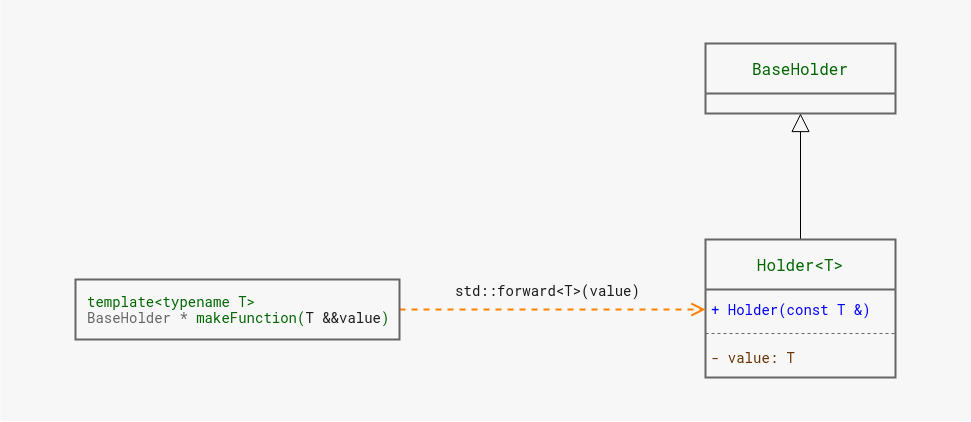

The diagram above was exported from draw.io. Its source (the exported page's mxGraphModel, read from the mxfile embedded in the PNG):
<mxGraphModel dx="2324" dy="1929" grid="0" gridSize="10" guides="1" tooltips="1" connect="1" arrows="1" fold="1" page="1" pageScale="1" pageWidth="827" pageHeight="1169" math="0" shadow="0">
  <root>
    <mxCell id="0" />
    <mxCell id="1" parent="0" />
    <mxCell id="YlTG3bD4N1YnzP9rwnIJ-18" value="" style="rounded=0;whiteSpace=wrap;html=1;fontFamily=Roboto Mono;fontSource=https%3A%2F%2Ffonts.googleapis.com%2Fcss%3Ffamily%3DRoboto%2BMono;fontSize=14;fontColor=#1A1A1A;strokeColor=none;strokeWidth=1;fillColor=#F7F7F7;" parent="1" vertex="1">
      <mxGeometry x="-125" y="-2.5" width="970" height="421" as="geometry" />
    </mxCell>
    <mxCell id="b0yk5Vqc5ci-E90lPWN--9" value="" style="group" vertex="1" connectable="0" parent="1">
      <mxGeometry x="-50" y="41" width="820" height="334" as="geometry" />
    </mxCell>
    <mxCell id="b0yk5Vqc5ci-E90lPWN--4" value="BaseHolder" style="swimlane;fontStyle=0;childLayout=stackLayout;horizontal=1;startSize=50;fillColor=none;horizontalStack=0;resizeParent=1;resizeParentMax=0;resizeLast=0;collapsible=1;marginBottom=0;fontSize=16;fontFamily=Roboto Mono;fontSource=https%3A%2F%2Ffonts.googleapis.com%2Fcss%3Ffamily%3DRoboto%2BMono;fontColor=#006600;strokeWidth=2;strokeColor=#666666;" vertex="1" parent="b0yk5Vqc5ci-E90lPWN--9">
      <mxGeometry x="630" width="190" height="70" as="geometry" />
    </mxCell>
    <mxCell id="b0yk5Vqc5ci-E90lPWN--8" value="" style="endArrow=block;endSize=16;endFill=0;html=1;rounded=0;entryX=0.5;entryY=1;entryDx=0;entryDy=0;exitX=0.5;exitY=0;exitDx=0;exitDy=0;" edge="1" parent="b0yk5Vqc5ci-E90lPWN--9" source="YlTG3bD4N1YnzP9rwnIJ-6" target="b0yk5Vqc5ci-E90lPWN--4">
      <mxGeometry width="160" relative="1" as="geometry">
        <mxPoint x="492" y="196" as="sourcePoint" />
        <mxPoint x="652" y="196" as="targetPoint" />
      </mxGeometry>
    </mxCell>
    <mxCell id="YlTG3bD4N1YnzP9rwnIJ-6" value="Holder&lt;T&gt;" style="swimlane;fontStyle=0;childLayout=stackLayout;horizontal=1;startSize=50;fillColor=none;horizontalStack=0;resizeParent=1;resizeParentMax=0;resizeLast=0;collapsible=1;marginBottom=0;fontSize=16;fontFamily=Roboto Mono;fontSource=https%3A%2F%2Ffonts.googleapis.com%2Fcss%3Ffamily%3DRoboto%2BMono;fontColor=#006600;strokeWidth=2;strokeColor=#666666;" parent="b0yk5Vqc5ci-E90lPWN--9" vertex="1">
      <mxGeometry x="630" y="196" width="190" height="138" as="geometry" />
    </mxCell>
    <mxCell id="YlTG3bD4N1YnzP9rwnIJ-7" value="+ Holder(const T &amp;)" style="text;strokeColor=none;fillColor=none;align=left;verticalAlign=middle;spacingLeft=4;spacingRight=4;overflow=hidden;rotatable=0;points=[[0,0.5],[1,0.5]];portConstraint=eastwest;fontSize=14;fontFamily=Roboto Mono;fontSource=https%3A%2F%2Ffonts.googleapis.com%2Fcss%3Ffamily%3DRoboto%2BMono;fontColor=#0000FF;" parent="YlTG3bD4N1YnzP9rwnIJ-6" vertex="1">
      <mxGeometry y="50" width="190" height="40" as="geometry" />
    </mxCell>
    <mxCell id="YlTG3bD4N1YnzP9rwnIJ-10" value="" style="line;strokeWidth=1;fillColor=none;align=left;verticalAlign=middle;spacingTop=-1;spacingLeft=3;spacingRight=3;rotatable=0;labelPosition=right;points=[];portConstraint=eastwest;fontFamily=Roboto Mono;fontSource=https%3A%2F%2Ffonts.googleapis.com%2Fcss%3Ffamily%3DRoboto%2BMono;fontSize=14;strokeColor=#666666;dashed=1;" parent="YlTG3bD4N1YnzP9rwnIJ-6" vertex="1">
      <mxGeometry y="90" width="190" height="8" as="geometry" />
    </mxCell>
    <mxCell id="YlTG3bD4N1YnzP9rwnIJ-8" value="- value: T" style="text;strokeColor=none;fillColor=none;align=left;verticalAlign=middle;spacingLeft=4;spacingRight=4;overflow=hidden;rotatable=0;points=[[0,0.5],[1,0.5]];portConstraint=eastwest;fontSize=14;fontFamily=Roboto Mono;fontSource=https%3A%2F%2Ffonts.googleapis.com%2Fcss%3Ffamily%3DRoboto%2BMono;fontColor=#663300;" parent="YlTG3bD4N1YnzP9rwnIJ-6" vertex="1">
      <mxGeometry y="98" width="190" height="40" as="geometry" />
    </mxCell>
    <mxCell id="YlTG3bD4N1YnzP9rwnIJ-14" style="edgeStyle=orthogonalEdgeStyle;rounded=0;orthogonalLoop=1;jettySize=auto;html=1;fontFamily=Roboto Mono;fontSource=https%3A%2F%2Ffonts.googleapis.com%2Fcss%3Ffamily%3DRoboto%2BMono;fontSize=14;fontColor=#663300;strokeColor=#FF8000;dashed=1;endArrow=open;endFill=0;strokeWidth=2;endSize=10;" parent="b0yk5Vqc5ci-E90lPWN--9" source="YlTG3bD4N1YnzP9rwnIJ-11" target="YlTG3bD4N1YnzP9rwnIJ-7" edge="1">
      <mxGeometry relative="1" as="geometry" />
    </mxCell>
    <mxCell id="YlTG3bD4N1YnzP9rwnIJ-15" value="&lt;font&gt;std::forward&amp;lt;T&amp;gt;(value)&lt;/font&gt;" style="edgeLabel;html=1;align=center;verticalAlign=middle;resizable=0;points=[];fontSize=14;fontFamily=Roboto Mono;fontColor=#1A1A1A;labelBackgroundColor=none;" parent="YlTG3bD4N1YnzP9rwnIJ-14" vertex="1" connectable="0">
      <mxGeometry x="0.0903" relative="1" as="geometry">
        <mxPoint x="-19" y="-20" as="offset" />
      </mxGeometry>
    </mxCell>
    <mxCell id="YlTG3bD4N1YnzP9rwnIJ-11" value="&lt;div&gt;&lt;font color=&quot;#006600&quot;&gt;template&amp;lt;typename T&amp;gt;&lt;br&gt;&lt;/font&gt;&lt;/div&gt;&lt;div&gt;&lt;font color=&quot;#006600&quot;&gt;&lt;font color=&quot;#666666&quot;&gt;BaseHolder *&lt;/font&gt; makeFunction(&lt;font color=&quot;#1A1A1A&quot;&gt;T &amp;amp;&amp;amp;value&lt;/font&gt;)&lt;/font&gt;&lt;/div&gt;" style="rounded=0;whiteSpace=wrap;html=1;fontFamily=Roboto Mono;fontSource=https%3A%2F%2Ffonts.googleapis.com%2Fcss%3Ffamily%3DRoboto%2BMono;fontSize=14;fillColor=none;align=left;spacingLeft=10;strokeWidth=2;strokeColor=#666666;" parent="b0yk5Vqc5ci-E90lPWN--9" vertex="1">
      <mxGeometry y="236" width="324" height="60" as="geometry" />
    </mxCell>
  </root>
</mxGraphModel>